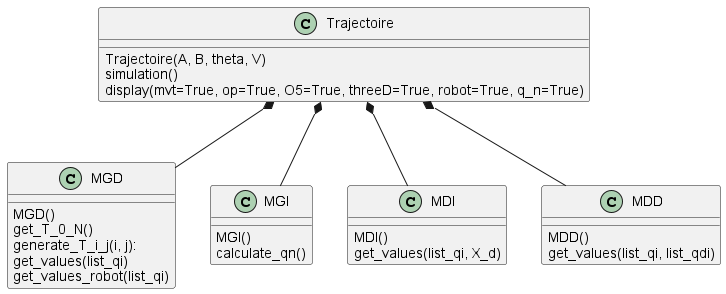

The diagram above was rendered by PlantUML. Its source (embedded in the PNG):
@startuml
'https://plantuml.com/class-diagram

Trajectoire *-- MGD
Trajectoire *-- MGI
Trajectoire *-- MDI
Trajectoire *-- MDD

class Trajectoire {
Trajectoire(A, B, theta, V)
simulation()
display(mvt=True, op=True, O5=True, threeD=True, robot=True, q_n=True)
}

class MGI {
MGI()
calculate_qn()
}

class MGD {
MGD()
get_T_0_N()
generate_T_i_j(i, j):
get_values(list_qi)
get_values_robot(list_qi)
}

class MDD {
MDD()
get_values(list_qi, list_qdi)
}


class MDI {
MDI()
get_values(list_qi, X_d)
}


@enduml